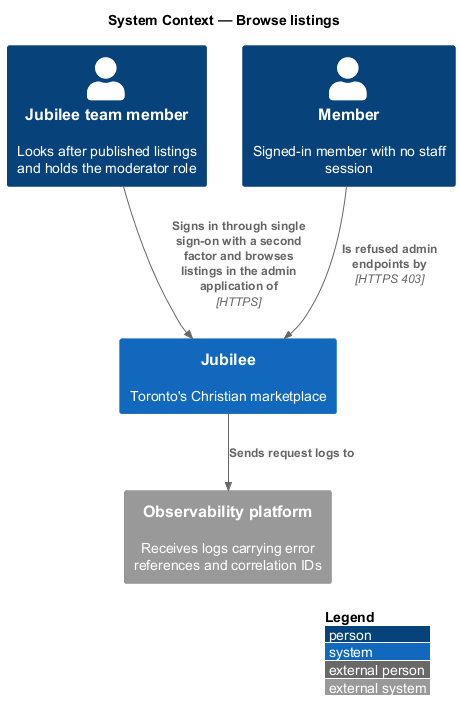

The diagram above was rendered by PlantUML. Its source (embedded in the PNG):
@startuml
!include <C4/C4_Context>
LAYOUT_WITH_LEGEND()
title System Context — Browse listings
Person(moderator, "Jubilee team member", "Looks after published listings and holds the moderator role")
Person(member, "Member", "Signed-in member with no staff session")
System(jubilee, "Jubilee", "Toronto's Christian marketplace")
System_Ext(observability, "Observability platform", "Receives logs carrying error references and correlation IDs")

Rel(moderator, jubilee, "Signs in through single sign-on with a second factor and browses listings in the admin application of", "HTTPS")
Rel(member, jubilee, "Is refused admin endpoints by", "HTTPS 403")
Rel(jubilee, observability, "Sends request logs to")
@enduml